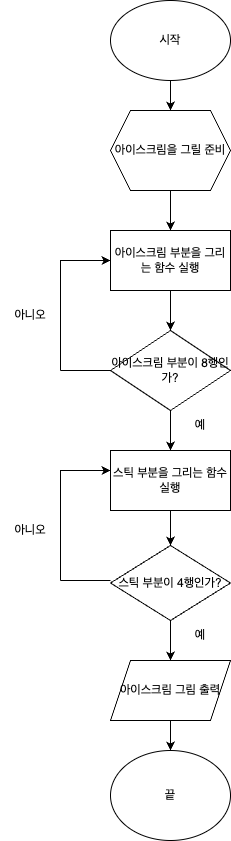

The diagram above was exported from draw.io. Its source (the exported page's mxGraphModel, read from the mxfile embedded in the PNG):
<mxGraphModel dx="889" dy="585" grid="1" gridSize="10" guides="1" tooltips="1" connect="1" arrows="1" fold="1" page="1" pageScale="1" pageWidth="827" pageHeight="1169" background="#ffffff" math="0" shadow="0">
  <root>
    <mxCell id="WIyWlLk6GJQsqaUBKTNV-0" />
    <mxCell id="WIyWlLk6GJQsqaUBKTNV-1" parent="WIyWlLk6GJQsqaUBKTNV-0" />
    <mxCell id="dJb58kjWIP50hofSGIq6-2" value="" style="edgeStyle=orthogonalEdgeStyle;rounded=0;orthogonalLoop=1;jettySize=auto;html=1;" edge="1" parent="WIyWlLk6GJQsqaUBKTNV-1" source="dJb58kjWIP50hofSGIq6-0" target="dJb58kjWIP50hofSGIq6-1">
      <mxGeometry relative="1" as="geometry" />
    </mxCell>
    <mxCell id="dJb58kjWIP50hofSGIq6-0" value="시작" style="ellipse;whiteSpace=wrap;html=1;" vertex="1" parent="WIyWlLk6GJQsqaUBKTNV-1">
      <mxGeometry x="320" y="40" width="120" height="80" as="geometry" />
    </mxCell>
    <mxCell id="dJb58kjWIP50hofSGIq6-4" value="" style="edgeStyle=orthogonalEdgeStyle;rounded=0;orthogonalLoop=1;jettySize=auto;html=1;" edge="1" parent="WIyWlLk6GJQsqaUBKTNV-1" source="dJb58kjWIP50hofSGIq6-1" target="dJb58kjWIP50hofSGIq6-3">
      <mxGeometry relative="1" as="geometry" />
    </mxCell>
    <mxCell id="dJb58kjWIP50hofSGIq6-1" value="아이스크림을 그릴 준비" style="shape=hexagon;perimeter=hexagonPerimeter2;whiteSpace=wrap;html=1;fixedSize=1;" vertex="1" parent="WIyWlLk6GJQsqaUBKTNV-1">
      <mxGeometry x="320" y="150" width="120" height="80" as="geometry" />
    </mxCell>
    <mxCell id="dJb58kjWIP50hofSGIq6-8" value="" style="edgeStyle=orthogonalEdgeStyle;rounded=0;orthogonalLoop=1;jettySize=auto;html=1;" edge="1" parent="WIyWlLk6GJQsqaUBKTNV-1" source="dJb58kjWIP50hofSGIq6-3" target="dJb58kjWIP50hofSGIq6-5">
      <mxGeometry relative="1" as="geometry" />
    </mxCell>
    <mxCell id="dJb58kjWIP50hofSGIq6-3" value="아이스크림 부분을 그리는 함수 실행" style="rounded=0;whiteSpace=wrap;html=1;" vertex="1" parent="WIyWlLk6GJQsqaUBKTNV-1">
      <mxGeometry x="320" y="270" width="120" height="60" as="geometry" />
    </mxCell>
    <mxCell id="dJb58kjWIP50hofSGIq6-16" value="" style="edgeStyle=orthogonalEdgeStyle;rounded=0;orthogonalLoop=1;jettySize=auto;html=1;" edge="1" parent="WIyWlLk6GJQsqaUBKTNV-1" source="dJb58kjWIP50hofSGIq6-5" target="dJb58kjWIP50hofSGIq6-15">
      <mxGeometry relative="1" as="geometry" />
    </mxCell>
    <mxCell id="dJb58kjWIP50hofSGIq6-5" value="아이스크림 부분이 8행인가?" style="rhombus;whiteSpace=wrap;html=1;" vertex="1" parent="WIyWlLk6GJQsqaUBKTNV-1">
      <mxGeometry x="320" y="370" width="120" height="80" as="geometry" />
    </mxCell>
    <mxCell id="dJb58kjWIP50hofSGIq6-12" value="" style="endArrow=classic;html=1;rounded=0;entryX=0;entryY=0.5;entryDx=0;entryDy=0;" edge="1" parent="WIyWlLk6GJQsqaUBKTNV-1" target="dJb58kjWIP50hofSGIq6-3">
      <mxGeometry width="50" height="50" relative="1" as="geometry">
        <mxPoint x="270" y="410" as="sourcePoint" />
        <mxPoint x="300" y="300" as="targetPoint" />
        <Array as="points">
          <mxPoint x="270" y="300" />
        </Array>
      </mxGeometry>
    </mxCell>
    <mxCell id="dJb58kjWIP50hofSGIq6-13" value="" style="endArrow=none;html=1;rounded=0;entryX=0;entryY=0.5;entryDx=0;entryDy=0;" edge="1" parent="WIyWlLk6GJQsqaUBKTNV-1" target="dJb58kjWIP50hofSGIq6-5">
      <mxGeometry width="50" height="50" relative="1" as="geometry">
        <mxPoint x="270" y="410" as="sourcePoint" />
        <mxPoint x="440" y="360" as="targetPoint" />
        <Array as="points">
          <mxPoint x="270" y="410" />
        </Array>
      </mxGeometry>
    </mxCell>
    <mxCell id="dJb58kjWIP50hofSGIq6-14" value="아니오" style="text;html=1;strokeColor=none;fillColor=none;align=center;verticalAlign=middle;whiteSpace=wrap;rounded=0;" vertex="1" parent="WIyWlLk6GJQsqaUBKTNV-1">
      <mxGeometry x="210" y="340" width="60" height="30" as="geometry" />
    </mxCell>
    <mxCell id="dJb58kjWIP50hofSGIq6-19" value="" style="edgeStyle=orthogonalEdgeStyle;rounded=0;orthogonalLoop=1;jettySize=auto;html=1;" edge="1" parent="WIyWlLk6GJQsqaUBKTNV-1" source="dJb58kjWIP50hofSGIq6-15" target="dJb58kjWIP50hofSGIq6-18">
      <mxGeometry relative="1" as="geometry" />
    </mxCell>
    <mxCell id="dJb58kjWIP50hofSGIq6-15" value="스틱 부분을 그리는 함수 실행" style="whiteSpace=wrap;html=1;" vertex="1" parent="WIyWlLk6GJQsqaUBKTNV-1">
      <mxGeometry x="320" y="490" width="120" height="60" as="geometry" />
    </mxCell>
    <mxCell id="dJb58kjWIP50hofSGIq6-17" value="예" style="text;html=1;strokeColor=none;fillColor=none;align=center;verticalAlign=middle;whiteSpace=wrap;rounded=0;" vertex="1" parent="WIyWlLk6GJQsqaUBKTNV-1">
      <mxGeometry x="380" y="450" width="60" height="30" as="geometry" />
    </mxCell>
    <mxCell id="dJb58kjWIP50hofSGIq6-24" value="" style="edgeStyle=orthogonalEdgeStyle;rounded=0;orthogonalLoop=1;jettySize=auto;html=1;" edge="1" parent="WIyWlLk6GJQsqaUBKTNV-1" source="dJb58kjWIP50hofSGIq6-18" target="dJb58kjWIP50hofSGIq6-23">
      <mxGeometry relative="1" as="geometry" />
    </mxCell>
    <mxCell id="dJb58kjWIP50hofSGIq6-18" value="스틱 부분이 4행인가?" style="rhombus;whiteSpace=wrap;html=1;" vertex="1" parent="WIyWlLk6GJQsqaUBKTNV-1">
      <mxGeometry x="320" y="585" width="120" height="75" as="geometry" />
    </mxCell>
    <mxCell id="dJb58kjWIP50hofSGIq6-20" value="" style="endArrow=classic;html=1;rounded=0;entryX=0;entryY=0.5;entryDx=0;entryDy=0;" edge="1" parent="WIyWlLk6GJQsqaUBKTNV-1">
      <mxGeometry width="50" height="50" relative="1" as="geometry">
        <mxPoint x="270" y="620" as="sourcePoint" />
        <mxPoint x="320" y="510" as="targetPoint" />
        <Array as="points">
          <mxPoint x="270" y="510" />
        </Array>
      </mxGeometry>
    </mxCell>
    <mxCell id="dJb58kjWIP50hofSGIq6-21" value="" style="endArrow=none;html=1;rounded=0;entryX=0;entryY=0.5;entryDx=0;entryDy=0;" edge="1" parent="WIyWlLk6GJQsqaUBKTNV-1">
      <mxGeometry width="50" height="50" relative="1" as="geometry">
        <mxPoint x="270" y="620" as="sourcePoint" />
        <mxPoint x="320" y="620" as="targetPoint" />
        <Array as="points">
          <mxPoint x="270" y="620" />
        </Array>
      </mxGeometry>
    </mxCell>
    <mxCell id="dJb58kjWIP50hofSGIq6-22" value="아니오" style="text;html=1;strokeColor=none;fillColor=none;align=center;verticalAlign=middle;whiteSpace=wrap;rounded=0;" vertex="1" parent="WIyWlLk6GJQsqaUBKTNV-1">
      <mxGeometry x="210" y="555" width="60" height="30" as="geometry" />
    </mxCell>
    <mxCell id="dJb58kjWIP50hofSGIq6-27" value="" style="edgeStyle=orthogonalEdgeStyle;rounded=0;orthogonalLoop=1;jettySize=auto;html=1;" edge="1" parent="WIyWlLk6GJQsqaUBKTNV-1" source="dJb58kjWIP50hofSGIq6-23" target="dJb58kjWIP50hofSGIq6-26">
      <mxGeometry relative="1" as="geometry" />
    </mxCell>
    <mxCell id="dJb58kjWIP50hofSGIq6-23" value="아이스크림 그림 출력" style="shape=parallelogram;perimeter=parallelogramPerimeter;whiteSpace=wrap;html=1;fixedSize=1;" vertex="1" parent="WIyWlLk6GJQsqaUBKTNV-1">
      <mxGeometry x="320" y="700" width="120" height="60" as="geometry" />
    </mxCell>
    <mxCell id="dJb58kjWIP50hofSGIq6-25" value="예" style="text;html=1;strokeColor=none;fillColor=none;align=center;verticalAlign=middle;whiteSpace=wrap;rounded=0;" vertex="1" parent="WIyWlLk6GJQsqaUBKTNV-1">
      <mxGeometry x="380" y="660" width="60" height="30" as="geometry" />
    </mxCell>
    <mxCell id="dJb58kjWIP50hofSGIq6-26" value="끝" style="ellipse;whiteSpace=wrap;html=1;" vertex="1" parent="WIyWlLk6GJQsqaUBKTNV-1">
      <mxGeometry x="320" y="790" width="120" height="90" as="geometry" />
    </mxCell>
  </root>
</mxGraphModel>